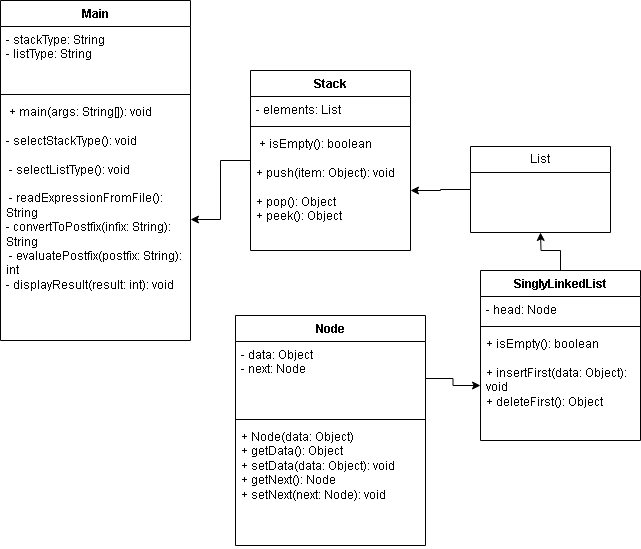

The diagram above was exported from draw.io. Its source (the exported page's mxGraphModel, read from the mxfile embedded in the PNG):
<mxGraphModel dx="1290" dy="562" grid="1" gridSize="10" guides="1" tooltips="1" connect="1" arrows="1" fold="1" page="1" pageScale="1" pageWidth="827" pageHeight="1169" math="0" shadow="0">
  <root>
    <mxCell id="0" />
    <mxCell id="1" parent="0" />
    <mxCell id="Lv5f7UgiusMHH4TWtk5k-1" value="Main" style="swimlane;fontStyle=1;align=center;verticalAlign=top;childLayout=stackLayout;horizontal=1;startSize=26;horizontalStack=0;resizeParent=1;resizeParentMax=0;resizeLast=0;collapsible=1;marginBottom=0;whiteSpace=wrap;html=1;" parent="1" vertex="1">
      <mxGeometry x="70" y="40" width="190" height="340" as="geometry" />
    </mxCell>
    <mxCell id="Lv5f7UgiusMHH4TWtk5k-2" value="&lt;div&gt;- stackType: String&amp;nbsp; &amp;nbsp; &amp;nbsp; &amp;nbsp; &amp;nbsp; &amp;nbsp; &amp;nbsp; &amp;nbsp; &amp;nbsp; &amp;nbsp; &amp;nbsp; &amp;nbsp;&amp;nbsp;&lt;/div&gt;&lt;div&gt;- listType: String&lt;/div&gt;" style="text;strokeColor=none;fillColor=none;align=left;verticalAlign=top;spacingLeft=4;spacingRight=4;overflow=hidden;rotatable=0;points=[[0,0.5],[1,0.5]];portConstraint=eastwest;whiteSpace=wrap;html=1;" parent="Lv5f7UgiusMHH4TWtk5k-1" vertex="1">
      <mxGeometry y="26" width="190" height="64" as="geometry" />
    </mxCell>
    <mxCell id="Lv5f7UgiusMHH4TWtk5k-3" value="" style="line;strokeWidth=1;fillColor=none;align=left;verticalAlign=middle;spacingTop=-1;spacingLeft=3;spacingRight=3;rotatable=0;labelPosition=right;points=[];portConstraint=eastwest;strokeColor=inherit;" parent="Lv5f7UgiusMHH4TWtk5k-1" vertex="1">
      <mxGeometry y="90" width="190" height="8" as="geometry" />
    </mxCell>
    <mxCell id="Lv5f7UgiusMHH4TWtk5k-4" value="&lt;div&gt;&amp;nbsp;+ main(args: String[]): void&amp;nbsp; &amp;nbsp; &amp;nbsp; &amp;nbsp; &amp;nbsp; &amp;nbsp; &amp;nbsp; &amp;nbsp;&lt;/div&gt;&lt;div&gt;- selectStackType(): void&amp;nbsp; &amp;nbsp; &amp;nbsp; &amp;nbsp; &amp;nbsp; &amp;nbsp; &amp;nbsp; &amp;nbsp; &amp;nbsp;&amp;nbsp;&lt;/div&gt;&lt;div&gt;&amp;nbsp;- selectListType(): void&amp;nbsp; &amp;nbsp; &amp;nbsp; &amp;nbsp; &amp;nbsp; &amp;nbsp; &amp;nbsp; &amp;nbsp; &amp;nbsp; &amp;nbsp;&lt;/div&gt;&lt;div&gt;&amp;nbsp;- readExpressionFromFile(): String&amp;nbsp; &amp;nbsp; &amp;nbsp; &amp;nbsp; &amp;nbsp;&lt;/div&gt;&lt;div&gt;- convertToPostfix(infix: String): String&amp;nbsp;&amp;nbsp;&lt;/div&gt;&lt;div&gt;&amp;nbsp;- evaluatePostfix(postfix: String): int&amp;nbsp; &amp;nbsp;&amp;nbsp;&lt;/div&gt;&lt;div&gt;- displayResult(result: int): void&amp;nbsp; &amp;nbsp;&amp;nbsp;&lt;/div&gt;" style="text;strokeColor=none;fillColor=none;align=left;verticalAlign=top;spacingLeft=4;spacingRight=4;overflow=hidden;rotatable=0;points=[[0,0.5],[1,0.5]];portConstraint=eastwest;whiteSpace=wrap;html=1;" parent="Lv5f7UgiusMHH4TWtk5k-1" vertex="1">
      <mxGeometry y="98" width="190" height="242" as="geometry" />
    </mxCell>
    <mxCell id="Lv5f7UgiusMHH4TWtk5k-9" value="" style="edgeStyle=orthogonalEdgeStyle;rounded=0;orthogonalLoop=1;jettySize=auto;html=1;" parent="1" source="Lv5f7UgiusMHH4TWtk5k-5" target="Lv5f7UgiusMHH4TWtk5k-4" edge="1">
      <mxGeometry relative="1" as="geometry" />
    </mxCell>
    <mxCell id="Lv5f7UgiusMHH4TWtk5k-5" value="Stack" style="swimlane;fontStyle=1;align=center;verticalAlign=top;childLayout=stackLayout;horizontal=1;startSize=26;horizontalStack=0;resizeParent=1;resizeParentMax=0;resizeLast=0;collapsible=1;marginBottom=0;whiteSpace=wrap;html=1;" parent="1" vertex="1">
      <mxGeometry x="320" y="110" width="160" height="180" as="geometry" />
    </mxCell>
    <mxCell id="Lv5f7UgiusMHH4TWtk5k-6" value="- elements: List " style="text;strokeColor=none;fillColor=none;align=left;verticalAlign=top;spacingLeft=4;spacingRight=4;overflow=hidden;rotatable=0;points=[[0,0.5],[1,0.5]];portConstraint=eastwest;whiteSpace=wrap;html=1;" parent="Lv5f7UgiusMHH4TWtk5k-5" vertex="1">
      <mxGeometry y="26" width="160" height="26" as="geometry" />
    </mxCell>
    <mxCell id="Lv5f7UgiusMHH4TWtk5k-7" value="" style="line;strokeWidth=1;fillColor=none;align=left;verticalAlign=middle;spacingTop=-1;spacingLeft=3;spacingRight=3;rotatable=0;labelPosition=right;points=[];portConstraint=eastwest;strokeColor=inherit;" parent="Lv5f7UgiusMHH4TWtk5k-5" vertex="1">
      <mxGeometry y="52" width="160" height="8" as="geometry" />
    </mxCell>
    <mxCell id="Lv5f7UgiusMHH4TWtk5k-8" value="&lt;div&gt;&amp;nbsp;+ isEmpty(): boolean&amp;nbsp; &amp;nbsp; &amp;nbsp; &amp;nbsp; &amp;nbsp; &amp;nbsp; &amp;nbsp; &amp;nbsp;&amp;nbsp;&lt;/div&gt;&lt;div&gt;+ push(item: Object): void&amp;nbsp; &amp;nbsp; &amp;nbsp; &amp;nbsp; &amp;nbsp;&amp;nbsp;&lt;/div&gt;&lt;div&gt;+ pop(): Object&amp;nbsp; &amp;nbsp; &amp;nbsp; &amp;nbsp; &amp;nbsp; &amp;nbsp; &amp;nbsp; &amp;nbsp; &amp;nbsp; &amp;nbsp;&amp;nbsp;&lt;/div&gt;&lt;div&gt;&lt;span style=&quot;background-color: initial;&quot;&gt;+ peek(): Object&lt;/span&gt;&lt;/div&gt;" style="text;strokeColor=none;fillColor=none;align=left;verticalAlign=top;spacingLeft=4;spacingRight=4;overflow=hidden;rotatable=0;points=[[0,0.5],[1,0.5]];portConstraint=eastwest;whiteSpace=wrap;html=1;" parent="Lv5f7UgiusMHH4TWtk5k-5" vertex="1">
      <mxGeometry y="60" width="160" height="120" as="geometry" />
    </mxCell>
    <mxCell id="Lv5f7UgiusMHH4TWtk5k-14" value="" style="edgeStyle=orthogonalEdgeStyle;rounded=0;orthogonalLoop=1;jettySize=auto;html=1;" parent="1" source="Lv5f7UgiusMHH4TWtk5k-10" target="Lv5f7UgiusMHH4TWtk5k-8" edge="1">
      <mxGeometry relative="1" as="geometry" />
    </mxCell>
    <mxCell id="Lv5f7UgiusMHH4TWtk5k-10" value="List" style="swimlane;fontStyle=0;childLayout=stackLayout;horizontal=1;startSize=26;fillColor=none;horizontalStack=0;resizeParent=1;resizeParentMax=0;resizeLast=0;collapsible=1;marginBottom=0;whiteSpace=wrap;html=1;" parent="1" vertex="1">
      <mxGeometry x="540" y="186" width="140" height="86" as="geometry" />
    </mxCell>
    <mxCell id="Lv5f7UgiusMHH4TWtk5k-23" value="" style="edgeStyle=orthogonalEdgeStyle;rounded=0;orthogonalLoop=1;jettySize=auto;html=1;" parent="1" source="Lv5f7UgiusMHH4TWtk5k-15" edge="1">
      <mxGeometry relative="1" as="geometry">
        <mxPoint x="610" y="272" as="targetPoint" />
      </mxGeometry>
    </mxCell>
    <mxCell id="Lv5f7UgiusMHH4TWtk5k-15" value="SinglyLinkedList " style="swimlane;fontStyle=1;align=center;verticalAlign=top;childLayout=stackLayout;horizontal=1;startSize=26;horizontalStack=0;resizeParent=1;resizeParentMax=0;resizeLast=0;collapsible=1;marginBottom=0;whiteSpace=wrap;html=1;" parent="1" vertex="1">
      <mxGeometry x="550" y="310" width="160" height="170" as="geometry" />
    </mxCell>
    <mxCell id="Lv5f7UgiusMHH4TWtk5k-16" value="- head: Node " style="text;strokeColor=none;fillColor=none;align=left;verticalAlign=top;spacingLeft=4;spacingRight=4;overflow=hidden;rotatable=0;points=[[0,0.5],[1,0.5]];portConstraint=eastwest;whiteSpace=wrap;html=1;" parent="Lv5f7UgiusMHH4TWtk5k-15" vertex="1">
      <mxGeometry y="26" width="160" height="26" as="geometry" />
    </mxCell>
    <mxCell id="Lv5f7UgiusMHH4TWtk5k-17" value="" style="line;strokeWidth=1;fillColor=none;align=left;verticalAlign=middle;spacingTop=-1;spacingLeft=3;spacingRight=3;rotatable=0;labelPosition=right;points=[];portConstraint=eastwest;strokeColor=inherit;" parent="Lv5f7UgiusMHH4TWtk5k-15" vertex="1">
      <mxGeometry y="52" width="160" height="8" as="geometry" />
    </mxCell>
    <mxCell id="Lv5f7UgiusMHH4TWtk5k-18" value="&lt;div&gt;+ isEmpty(): boolean&amp;nbsp; &amp;nbsp; &amp;nbsp; &amp;nbsp; &amp;nbsp; &amp;nbsp; &amp;nbsp; &amp;nbsp;&amp;nbsp;&lt;/div&gt;&lt;div&gt;+ insertFirst(data: Object): void&amp;nbsp; &amp;nbsp;&lt;/div&gt;&lt;div&gt;+ deleteFirst(): Object&amp;nbsp;&amp;nbsp;&lt;/div&gt;" style="text;strokeColor=none;fillColor=none;align=left;verticalAlign=top;spacingLeft=4;spacingRight=4;overflow=hidden;rotatable=0;points=[[0,0.5],[1,0.5]];portConstraint=eastwest;whiteSpace=wrap;html=1;" parent="Lv5f7UgiusMHH4TWtk5k-15" vertex="1">
      <mxGeometry y="60" width="160" height="110" as="geometry" />
    </mxCell>
    <mxCell id="Lv5f7UgiusMHH4TWtk5k-24" value=" Node" style="swimlane;fontStyle=1;align=center;verticalAlign=top;childLayout=stackLayout;horizontal=1;startSize=26;horizontalStack=0;resizeParent=1;resizeParentMax=0;resizeLast=0;collapsible=1;marginBottom=0;whiteSpace=wrap;html=1;" parent="1" vertex="1">
      <mxGeometry x="305" y="355" width="190" height="230" as="geometry" />
    </mxCell>
    <mxCell id="Lv5f7UgiusMHH4TWtk5k-25" value="&lt;div&gt;- data: Object&amp;nbsp; &amp;nbsp; &amp;nbsp; &amp;nbsp; &amp;nbsp; &amp;nbsp; &amp;nbsp; &amp;nbsp; &amp;nbsp; &amp;nbsp; &amp;nbsp;&amp;nbsp;&lt;/div&gt;&lt;div&gt;&lt;span style=&quot;background-color: initial;&quot;&gt;- next: Node&amp;nbsp;&lt;/span&gt;&lt;/div&gt;" style="text;strokeColor=none;fillColor=none;align=left;verticalAlign=top;spacingLeft=4;spacingRight=4;overflow=hidden;rotatable=0;points=[[0,0.5],[1,0.5]];portConstraint=eastwest;whiteSpace=wrap;html=1;" parent="Lv5f7UgiusMHH4TWtk5k-24" vertex="1">
      <mxGeometry y="26" width="190" height="74" as="geometry" />
    </mxCell>
    <mxCell id="Lv5f7UgiusMHH4TWtk5k-26" value="" style="line;strokeWidth=1;fillColor=none;align=left;verticalAlign=middle;spacingTop=-1;spacingLeft=3;spacingRight=3;rotatable=0;labelPosition=right;points=[];portConstraint=eastwest;strokeColor=inherit;" parent="Lv5f7UgiusMHH4TWtk5k-24" vertex="1">
      <mxGeometry y="100" width="190" height="8" as="geometry" />
    </mxCell>
    <mxCell id="Lv5f7UgiusMHH4TWtk5k-27" value="+ Node(data: Object)&amp;nbsp;&lt;br&gt;+ getData(): Object&amp;nbsp;&lt;br&gt;+ setData(data: Object): void&amp;nbsp;&lt;br&gt;+ getNext(): Node&amp;nbsp;&lt;br&gt;+ setNext(next: Node): void  " style="text;strokeColor=none;fillColor=none;align=left;verticalAlign=top;spacingLeft=4;spacingRight=4;overflow=hidden;rotatable=0;points=[[0,0.5],[1,0.5]];portConstraint=eastwest;whiteSpace=wrap;html=1;" parent="Lv5f7UgiusMHH4TWtk5k-24" vertex="1">
      <mxGeometry y="108" width="190" height="122" as="geometry" />
    </mxCell>
    <mxCell id="Lv5f7UgiusMHH4TWtk5k-28" value="" style="edgeStyle=orthogonalEdgeStyle;rounded=0;orthogonalLoop=1;jettySize=auto;html=1;" parent="1" source="Lv5f7UgiusMHH4TWtk5k-25" target="Lv5f7UgiusMHH4TWtk5k-18" edge="1">
      <mxGeometry relative="1" as="geometry" />
    </mxCell>
  </root>
</mxGraphModel>